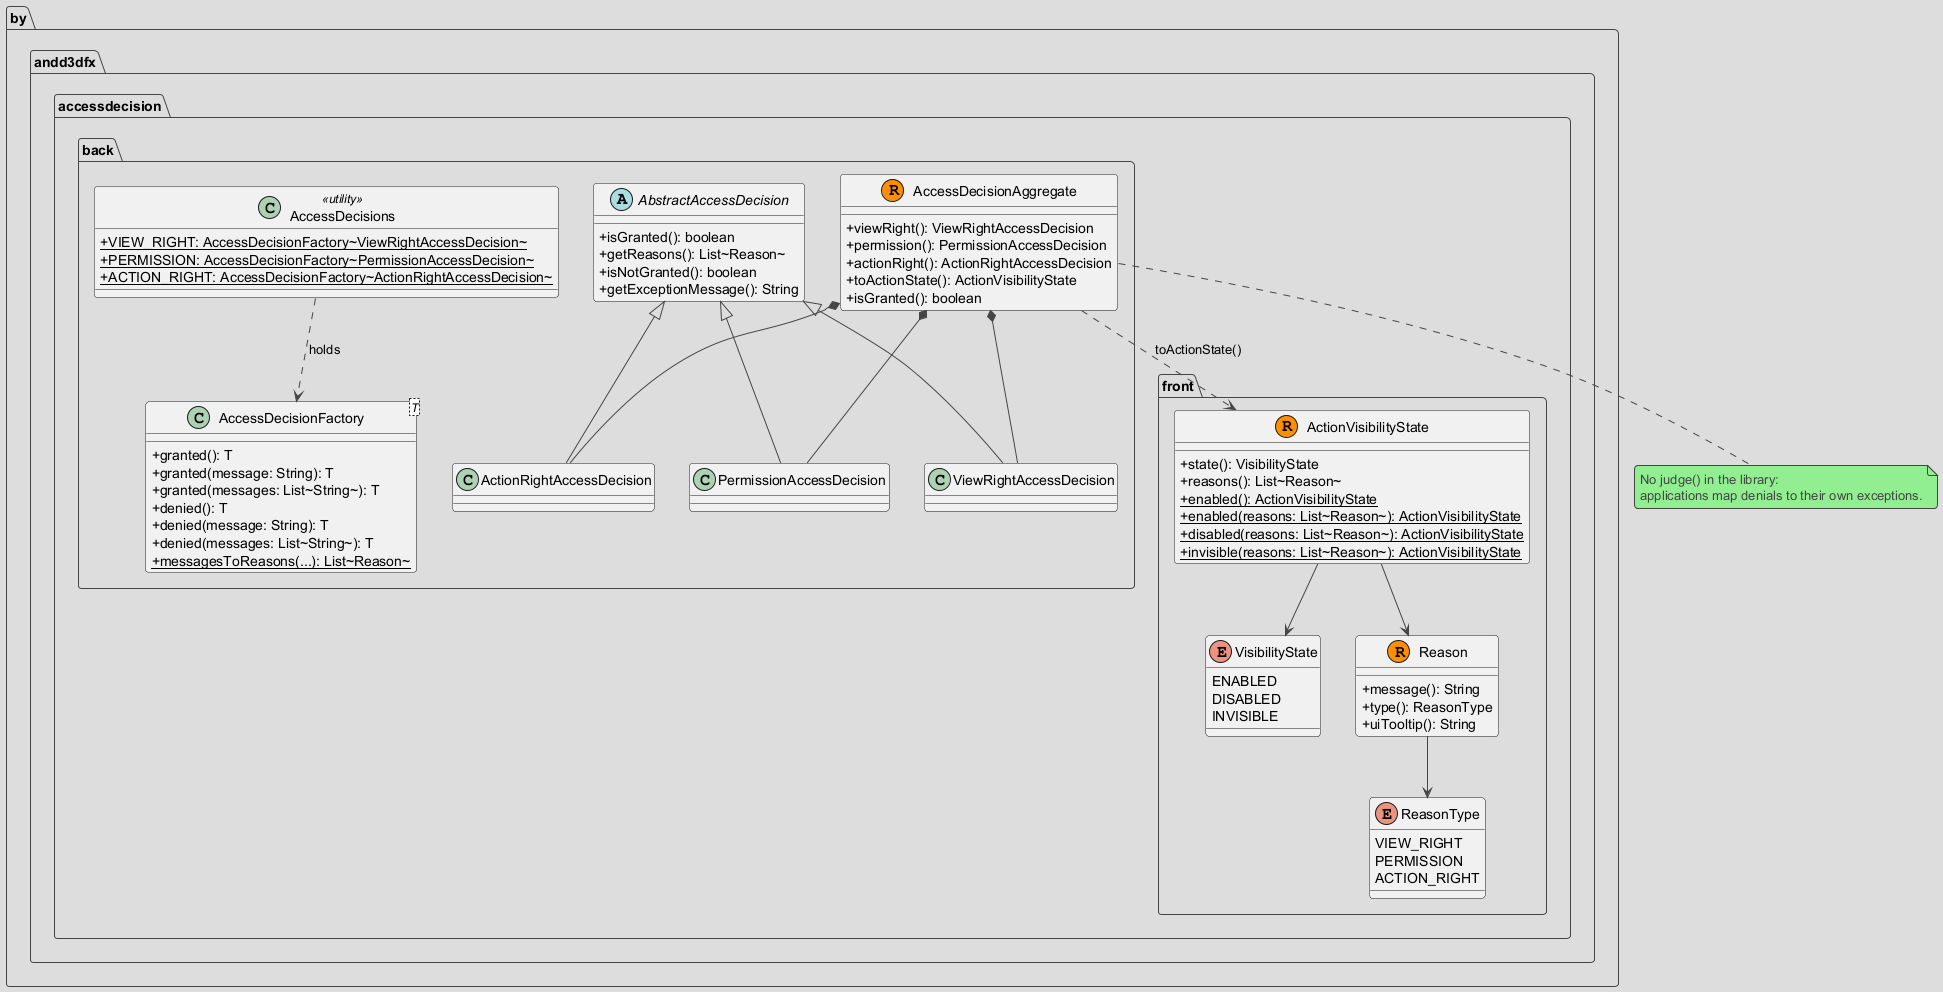

The diagram above was rendered by PlantUML. Its source (embedded in the PNG):
@startuml
!theme toy
skinparam classAttributeIconSize 0

package "by.andd3dfx.accessdecision.back" {
  abstract class AbstractAccessDecision {
    +isGranted(): boolean
    +getReasons(): List~Reason~
    +isNotGranted(): boolean
    +getExceptionMessage(): String
  }

  class ViewRightAccessDecision
  class PermissionAccessDecision
  class ActionRightAccessDecision

  AbstractAccessDecision <|-- ViewRightAccessDecision
  AbstractAccessDecision <|-- PermissionAccessDecision
  AbstractAccessDecision <|-- ActionRightAccessDecision

  class AccessDecisionFactory<T> {
    +granted(): T
    +granted(message: String): T
    +granted(messages: List~String~): T
    +denied(): T
    +denied(message: String): T
    +denied(messages: List~String~): T
    {static} +messagesToReasons(...): List~Reason~
  }

  class AccessDecisions <<utility>> {
    {static} +VIEW_RIGHT: AccessDecisionFactory~ViewRightAccessDecision~
    {static} +PERMISSION: AccessDecisionFactory~PermissionAccessDecision~
    {static} +ACTION_RIGHT: AccessDecisionFactory~ActionRightAccessDecision~
  }

  AccessDecisions ..> AccessDecisionFactory : holds

  record AccessDecisionAggregate {
    +viewRight(): ViewRightAccessDecision
    +permission(): PermissionAccessDecision
    +actionRight(): ActionRightAccessDecision
    +toActionState(): ActionVisibilityState
    +isGranted(): boolean
  }

  AccessDecisionAggregate *-- ViewRightAccessDecision
  AccessDecisionAggregate *-- PermissionAccessDecision
  AccessDecisionAggregate *-- ActionRightAccessDecision
}

package "by.andd3dfx.accessdecision.front" {
  enum VisibilityState {
    ENABLED
    DISABLED
    INVISIBLE
  }

  enum ReasonType {
    VIEW_RIGHT
    PERMISSION
    ACTION_RIGHT
  }

  record Reason {
    +message(): String
    +type(): ReasonType
    +uiTooltip(): String
  }

  Reason --> ReasonType

  record ActionVisibilityState {
    +state(): VisibilityState
    +reasons(): List~Reason~
    {static} +enabled(): ActionVisibilityState
    {static} +enabled(reasons: List~Reason~): ActionVisibilityState
    {static} +disabled(reasons: List~Reason~): ActionVisibilityState
    {static} +invisible(reasons: List~Reason~): ActionVisibilityState
  }

  ActionVisibilityState --> VisibilityState
  ActionVisibilityState --> Reason
}

AccessDecisionAggregate ..> ActionVisibilityState : toActionState()

note bottom of AccessDecisionAggregate
  No judge() in the library:
  applications map denials to their own exceptions.
end note

@enduml